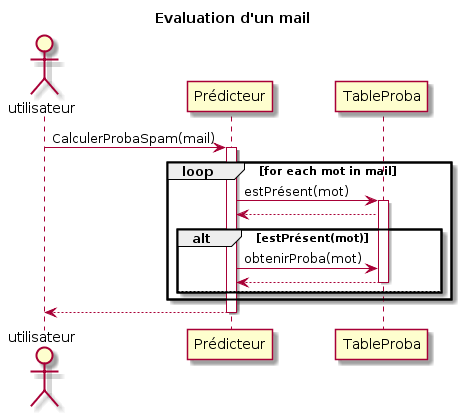

The diagram above was rendered by PlantUML. Its source (embedded in the PNG):
@startuml
title Evaluation d'un mail


actor utilisateur

utilisateur -> Prédicteur: CalculerProbaSpam(mail)
activate Prédicteur

loop for each mot in mail

Prédicteur -> TableProba : estPrésent(mot)
activate TableProba
TableProba --> Prédicteur 
alt estPrésent(mot)
Prédicteur -> TableProba: obtenirProba(mot)
TableProba --> Prédicteur 
deactivate TableProba
else
end
end
Prédicteur --> utilisateur

deactivate Prédicteur
@enduml